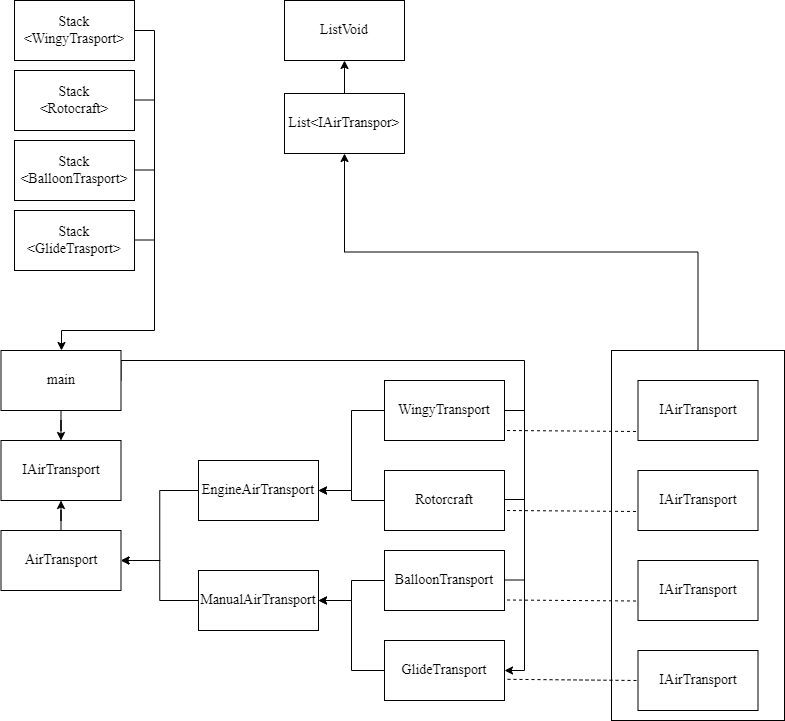

The diagram above was exported from draw.io. Its source (the exported page's mxGraphModel, read from the mxfile embedded in the PNG):
<mxGraphModel dx="1313" dy="3114" grid="1" gridSize="10" guides="1" tooltips="1" connect="1" arrows="1" fold="1" page="1" pageScale="1" pageWidth="827" pageHeight="1169" math="0" shadow="0">
  <root>
    <mxCell id="0" />
    <mxCell id="1" parent="0" />
    <mxCell id="jKfpRcQlBoDSVfoA2iXP-6" style="edgeStyle=orthogonalEdgeStyle;rounded=0;orthogonalLoop=1;jettySize=auto;html=1;exitX=0.5;exitY=1;exitDx=0;exitDy=0;fontFamily=Times New Roman;fontSize=14;" parent="1" source="jKfpRcQlBoDSVfoA2iXP-3" target="jKfpRcQlBoDSVfoA2iXP-5" edge="1">
      <mxGeometry relative="1" as="geometry" />
    </mxCell>
    <mxCell id="jKfpRcQlBoDSVfoA2iXP-22" style="edgeStyle=orthogonalEdgeStyle;rounded=0;orthogonalLoop=1;jettySize=auto;html=1;exitX=1;exitY=0.5;exitDx=0;exitDy=0;entryX=1;entryY=0.5;entryDx=0;entryDy=0;" parent="1" source="jKfpRcQlBoDSVfoA2iXP-3" target="jKfpRcQlBoDSVfoA2iXP-16" edge="1">
      <mxGeometry relative="1" as="geometry">
        <Array as="points">
          <mxPoint x="337" y="-1470" />
          <mxPoint x="740" y="-1470" />
          <mxPoint x="740" y="-1160" />
        </Array>
      </mxGeometry>
    </mxCell>
    <mxCell id="jKfpRcQlBoDSVfoA2iXP-3" value="&lt;font style=&quot;font-size: 14px;&quot;&gt;main&lt;/font&gt;" style="rounded=0;whiteSpace=wrap;html=1;fontFamily=Times New Roman;fontSize=14;" parent="1" vertex="1">
      <mxGeometry x="216.5" y="-1480" width="120" height="60" as="geometry" />
    </mxCell>
    <mxCell id="jKfpRcQlBoDSVfoA2iXP-5" value="&lt;font style=&quot;font-size: 14px;&quot;&gt;IAirTransport&lt;/font&gt;" style="rounded=0;whiteSpace=wrap;html=1;fontFamily=Times New Roman;fontSize=14;" parent="1" vertex="1">
      <mxGeometry x="216.5" y="-1390" width="120" height="60" as="geometry" />
    </mxCell>
    <mxCell id="jKfpRcQlBoDSVfoA2iXP-8" style="edgeStyle=orthogonalEdgeStyle;rounded=0;orthogonalLoop=1;jettySize=auto;html=1;exitX=0.5;exitY=0;exitDx=0;exitDy=0;fontFamily=Times New Roman;fontSize=14;" parent="1" source="jKfpRcQlBoDSVfoA2iXP-7" target="jKfpRcQlBoDSVfoA2iXP-5" edge="1">
      <mxGeometry relative="1" as="geometry" />
    </mxCell>
    <mxCell id="jKfpRcQlBoDSVfoA2iXP-7" value="&lt;font style=&quot;font-size: 14px;&quot;&gt;AirTransport&lt;/font&gt;" style="rounded=0;whiteSpace=wrap;html=1;fontFamily=Times New Roman;fontSize=14;" parent="1" vertex="1">
      <mxGeometry x="216.5" y="-1300" width="120" height="60" as="geometry" />
    </mxCell>
    <mxCell id="jKfpRcQlBoDSVfoA2iXP-11" style="edgeStyle=orthogonalEdgeStyle;rounded=0;orthogonalLoop=1;jettySize=auto;html=1;entryX=1;entryY=0.5;entryDx=0;entryDy=0;fontFamily=Times New Roman;fontSize=14;" parent="1" source="jKfpRcQlBoDSVfoA2iXP-9" target="jKfpRcQlBoDSVfoA2iXP-7" edge="1">
      <mxGeometry relative="1" as="geometry" />
    </mxCell>
    <mxCell id="jKfpRcQlBoDSVfoA2iXP-9" value="&lt;font style=&quot;font-size: 14px;&quot;&gt;EngineAirTransport&lt;/font&gt;" style="rounded=0;whiteSpace=wrap;html=1;fontFamily=Times New Roman;fontSize=14;" parent="1" vertex="1">
      <mxGeometry x="414" y="-1370" width="120" height="60" as="geometry" />
    </mxCell>
    <mxCell id="jKfpRcQlBoDSVfoA2iXP-12" style="edgeStyle=orthogonalEdgeStyle;rounded=0;orthogonalLoop=1;jettySize=auto;html=1;exitX=0;exitY=0.5;exitDx=0;exitDy=0;fontFamily=Times New Roman;fontSize=14;" parent="1" source="jKfpRcQlBoDSVfoA2iXP-10" target="jKfpRcQlBoDSVfoA2iXP-7" edge="1">
      <mxGeometry relative="1" as="geometry" />
    </mxCell>
    <mxCell id="jKfpRcQlBoDSVfoA2iXP-10" value="&lt;font style=&quot;font-size: 14px;&quot;&gt;ManualAirTransport&lt;/font&gt;" style="rounded=0;whiteSpace=wrap;html=1;fontFamily=Times New Roman;fontSize=14;" parent="1" vertex="1">
      <mxGeometry x="414" y="-1260" width="120" height="60" as="geometry" />
    </mxCell>
    <mxCell id="jKfpRcQlBoDSVfoA2iXP-17" style="edgeStyle=orthogonalEdgeStyle;rounded=0;orthogonalLoop=1;jettySize=auto;html=1;entryX=1;entryY=0.5;entryDx=0;entryDy=0;" parent="1" source="jKfpRcQlBoDSVfoA2iXP-13" target="jKfpRcQlBoDSVfoA2iXP-9" edge="1">
      <mxGeometry relative="1" as="geometry" />
    </mxCell>
    <mxCell id="jKfpRcQlBoDSVfoA2iXP-13" value="&lt;font style=&quot;font-size: 14px;&quot;&gt;WingyTransport&lt;/font&gt;" style="rounded=0;whiteSpace=wrap;html=1;fontFamily=Times New Roman;fontSize=14;" parent="1" vertex="1">
      <mxGeometry x="600" y="-1450" width="120" height="60" as="geometry" />
    </mxCell>
    <mxCell id="jKfpRcQlBoDSVfoA2iXP-18" style="edgeStyle=orthogonalEdgeStyle;rounded=0;orthogonalLoop=1;jettySize=auto;html=1;exitX=0;exitY=0.5;exitDx=0;exitDy=0;" parent="1" source="jKfpRcQlBoDSVfoA2iXP-14" target="jKfpRcQlBoDSVfoA2iXP-9" edge="1">
      <mxGeometry relative="1" as="geometry" />
    </mxCell>
    <mxCell id="jKfpRcQlBoDSVfoA2iXP-14" value="&lt;font style=&quot;font-size: 14px;&quot;&gt;Rotorcraft&lt;/font&gt;" style="rounded=0;whiteSpace=wrap;html=1;fontFamily=Times New Roman;fontSize=14;" parent="1" vertex="1">
      <mxGeometry x="600" y="-1360" width="120" height="60" as="geometry" />
    </mxCell>
    <mxCell id="jKfpRcQlBoDSVfoA2iXP-19" style="edgeStyle=orthogonalEdgeStyle;rounded=0;orthogonalLoop=1;jettySize=auto;html=1;exitX=0;exitY=0.5;exitDx=0;exitDy=0;" parent="1" source="jKfpRcQlBoDSVfoA2iXP-15" target="jKfpRcQlBoDSVfoA2iXP-10" edge="1">
      <mxGeometry relative="1" as="geometry" />
    </mxCell>
    <mxCell id="jKfpRcQlBoDSVfoA2iXP-15" value="&lt;font style=&quot;font-size: 14px;&quot;&gt;BalloonTransport&lt;/font&gt;" style="rounded=0;whiteSpace=wrap;html=1;fontFamily=Times New Roman;fontSize=14;" parent="1" vertex="1">
      <mxGeometry x="600" y="-1280" width="120" height="60" as="geometry" />
    </mxCell>
    <mxCell id="jKfpRcQlBoDSVfoA2iXP-21" style="edgeStyle=orthogonalEdgeStyle;rounded=0;orthogonalLoop=1;jettySize=auto;html=1;exitX=0;exitY=0.5;exitDx=0;exitDy=0;entryX=1;entryY=0.5;entryDx=0;entryDy=0;" parent="1" source="jKfpRcQlBoDSVfoA2iXP-16" target="jKfpRcQlBoDSVfoA2iXP-10" edge="1">
      <mxGeometry relative="1" as="geometry" />
    </mxCell>
    <mxCell id="jKfpRcQlBoDSVfoA2iXP-16" value="&lt;font style=&quot;font-size: 14px;&quot;&gt;GlideTransport&lt;/font&gt;" style="rounded=0;whiteSpace=wrap;html=1;fontFamily=Times New Roman;fontSize=14;" parent="1" vertex="1">
      <mxGeometry x="600" y="-1190" width="120" height="60" as="geometry" />
    </mxCell>
    <mxCell id="jKfpRcQlBoDSVfoA2iXP-23" value="" style="endArrow=none;html=1;rounded=0;exitX=1;exitY=0.5;exitDx=0;exitDy=0;" parent="1" source="jKfpRcQlBoDSVfoA2iXP-13" edge="1">
      <mxGeometry width="50" height="50" relative="1" as="geometry">
        <mxPoint x="750" y="-1410" as="sourcePoint" />
        <mxPoint x="740" y="-1420" as="targetPoint" />
      </mxGeometry>
    </mxCell>
    <mxCell id="jKfpRcQlBoDSVfoA2iXP-24" value="" style="endArrow=none;html=1;rounded=0;exitX=1;exitY=0.5;exitDx=0;exitDy=0;" parent="1" edge="1">
      <mxGeometry width="50" height="50" relative="1" as="geometry">
        <mxPoint x="720" y="-1331" as="sourcePoint" />
        <mxPoint x="740" y="-1331" as="targetPoint" />
      </mxGeometry>
    </mxCell>
    <mxCell id="jKfpRcQlBoDSVfoA2iXP-25" value="" style="endArrow=none;html=1;rounded=0;exitX=1;exitY=0.5;exitDx=0;exitDy=0;" parent="1" edge="1">
      <mxGeometry width="50" height="50" relative="1" as="geometry">
        <mxPoint x="720" y="-1250.5" as="sourcePoint" />
        <mxPoint x="740" y="-1250.5" as="targetPoint" />
      </mxGeometry>
    </mxCell>
    <mxCell id="jKfpRcQlBoDSVfoA2iXP-30" value="" style="endArrow=none;html=1;rounded=0;exitX=1;exitY=0.5;exitDx=0;exitDy=0;" parent="1" edge="1">
      <mxGeometry width="50" height="50" relative="1" as="geometry">
        <mxPoint x="350" y="-1660.5" as="sourcePoint" />
        <mxPoint x="370" y="-1660.5" as="targetPoint" />
      </mxGeometry>
    </mxCell>
    <mxCell id="jKfpRcQlBoDSVfoA2iXP-31" value="" style="endArrow=none;html=1;rounded=0;exitX=1;exitY=0.5;exitDx=0;exitDy=0;" parent="1" edge="1">
      <mxGeometry width="50" height="50" relative="1" as="geometry">
        <mxPoint x="350" y="-1730.5" as="sourcePoint" />
        <mxPoint x="370" y="-1730.5" as="targetPoint" />
      </mxGeometry>
    </mxCell>
    <mxCell id="jKfpRcQlBoDSVfoA2iXP-32" value="" style="endArrow=none;html=1;rounded=0;exitX=1;exitY=0.5;exitDx=0;exitDy=0;" parent="1" edge="1">
      <mxGeometry width="50" height="50" relative="1" as="geometry">
        <mxPoint x="350" y="-1590.5" as="sourcePoint" />
        <mxPoint x="370" y="-1590.5" as="targetPoint" />
      </mxGeometry>
    </mxCell>
    <mxCell id="jKfpRcQlBoDSVfoA2iXP-37" value="Stack&lt;div&gt;&amp;lt;GlideTrasport&amp;gt;&lt;/div&gt;" style="rounded=0;whiteSpace=wrap;html=1;fontFamily=Times New Roman;fontSize=14;" parent="1" vertex="1">
      <mxGeometry x="230" y="-1620" width="120" height="60" as="geometry" />
    </mxCell>
    <mxCell id="jKfpRcQlBoDSVfoA2iXP-38" value="Stack&lt;div&gt;&amp;lt;BalloonTrasport&amp;gt;&lt;/div&gt;" style="rounded=0;whiteSpace=wrap;html=1;fontFamily=Times New Roman;fontSize=14;" parent="1" vertex="1">
      <mxGeometry x="230" y="-1690" width="120" height="60" as="geometry" />
    </mxCell>
    <mxCell id="jKfpRcQlBoDSVfoA2iXP-39" value="Stack&lt;div&gt;&amp;lt;Rotocraft&amp;gt;&lt;/div&gt;" style="rounded=0;whiteSpace=wrap;html=1;fontFamily=Times New Roman;fontSize=14;" parent="1" vertex="1">
      <mxGeometry x="230" y="-1760" width="120" height="60" as="geometry" />
    </mxCell>
    <mxCell id="jKfpRcQlBoDSVfoA2iXP-45" style="edgeStyle=orthogonalEdgeStyle;rounded=0;orthogonalLoop=1;jettySize=auto;html=1;exitX=1;exitY=0.5;exitDx=0;exitDy=0;" parent="1" source="jKfpRcQlBoDSVfoA2iXP-40" target="jKfpRcQlBoDSVfoA2iXP-3" edge="1">
      <mxGeometry relative="1" as="geometry">
        <Array as="points">
          <mxPoint x="370" y="-1800" />
          <mxPoint x="370" y="-1500" />
          <mxPoint x="277" y="-1500" />
        </Array>
      </mxGeometry>
    </mxCell>
    <mxCell id="jKfpRcQlBoDSVfoA2iXP-40" value="&lt;font style=&quot;font-size: 14px;&quot;&gt;Stack&lt;/font&gt;&lt;div&gt;&lt;font style=&quot;font-size: 14px;&quot;&gt;&amp;lt;WingyTrasport&amp;gt;&lt;/font&gt;&lt;/div&gt;" style="rounded=0;whiteSpace=wrap;html=1;fontFamily=Times New Roman;fontSize=14;" parent="1" vertex="1">
      <mxGeometry x="230" y="-1830" width="120" height="60" as="geometry" />
    </mxCell>
    <mxCell id="jKfpRcQlBoDSVfoA2iXP-46" value="&lt;font style=&quot;font-size: 14px;&quot;&gt;ListVoid&lt;/font&gt;" style="rounded=0;whiteSpace=wrap;html=1;fontFamily=Times New Roman;fontSize=14;" parent="1" vertex="1">
      <mxGeometry x="500" y="-1830" width="120" height="60" as="geometry" />
    </mxCell>
    <mxCell id="jKfpRcQlBoDSVfoA2iXP-48" style="edgeStyle=orthogonalEdgeStyle;rounded=0;orthogonalLoop=1;jettySize=auto;html=1;exitX=0.5;exitY=0;exitDx=0;exitDy=0;entryX=0.5;entryY=1;entryDx=0;entryDy=0;" parent="1" source="jKfpRcQlBoDSVfoA2iXP-47" target="jKfpRcQlBoDSVfoA2iXP-46" edge="1">
      <mxGeometry relative="1" as="geometry" />
    </mxCell>
    <mxCell id="jKfpRcQlBoDSVfoA2iXP-47" value="&lt;font style=&quot;font-size: 14px;&quot;&gt;List&amp;lt;IAirTranspor&amp;gt;&lt;/font&gt;" style="rounded=0;whiteSpace=wrap;html=1;fontFamily=Times New Roman;fontSize=14;" parent="1" vertex="1">
      <mxGeometry x="500" y="-1737" width="120" height="60" as="geometry" />
    </mxCell>
    <mxCell id="jKfpRcQlBoDSVfoA2iXP-52" style="edgeStyle=orthogonalEdgeStyle;rounded=0;orthogonalLoop=1;jettySize=auto;html=1;exitX=0.5;exitY=0;exitDx=0;exitDy=0;entryX=0.5;entryY=1;entryDx=0;entryDy=0;" parent="1" source="jKfpRcQlBoDSVfoA2iXP-51" target="jKfpRcQlBoDSVfoA2iXP-47" edge="1">
      <mxGeometry relative="1" as="geometry" />
    </mxCell>
    <mxCell id="jKfpRcQlBoDSVfoA2iXP-51" value="" style="rounded=0;whiteSpace=wrap;html=1;" parent="1" vertex="1">
      <mxGeometry x="827" y="-1480" width="173" height="370" as="geometry" />
    </mxCell>
    <mxCell id="jKfpRcQlBoDSVfoA2iXP-53" value="&lt;font style=&quot;font-size: 14px;&quot;&gt;IAirTransport&lt;/font&gt;" style="rounded=0;whiteSpace=wrap;html=1;fontFamily=Times New Roman;fontSize=14;" parent="1" vertex="1">
      <mxGeometry x="853.5" y="-1450" width="120" height="60" as="geometry" />
    </mxCell>
    <mxCell id="jKfpRcQlBoDSVfoA2iXP-54" value="&lt;font style=&quot;font-size: 14px;&quot;&gt;IAirTransport&lt;/font&gt;" style="rounded=0;whiteSpace=wrap;html=1;fontFamily=Times New Roman;fontSize=14;" parent="1" vertex="1">
      <mxGeometry x="853.5" y="-1360" width="120" height="60" as="geometry" />
    </mxCell>
    <mxCell id="jKfpRcQlBoDSVfoA2iXP-55" value="&lt;font style=&quot;font-size: 14px;&quot;&gt;IAirTransport&lt;/font&gt;" style="rounded=0;whiteSpace=wrap;html=1;fontFamily=Times New Roman;fontSize=14;" parent="1" vertex="1">
      <mxGeometry x="853.5" y="-1270" width="120" height="60" as="geometry" />
    </mxCell>
    <mxCell id="jKfpRcQlBoDSVfoA2iXP-56" value="&lt;font style=&quot;font-size: 14px;&quot;&gt;IAirTransport&lt;/font&gt;" style="rounded=0;whiteSpace=wrap;html=1;fontFamily=Times New Roman;fontSize=14;" parent="1" vertex="1">
      <mxGeometry x="853.5" y="-1180" width="120" height="60" as="geometry" />
    </mxCell>
    <mxCell id="jKfpRcQlBoDSVfoA2iXP-57" value="" style="endArrow=none;dashed=1;html=1;rounded=0;entryX=0;entryY=0.5;entryDx=0;entryDy=0;exitX=1.025;exitY=0.647;exitDx=0;exitDy=0;exitPerimeter=0;" parent="1" source="jKfpRcQlBoDSVfoA2iXP-16" target="jKfpRcQlBoDSVfoA2iXP-56" edge="1">
      <mxGeometry width="50" height="50" relative="1" as="geometry">
        <mxPoint x="790" y="-1100" as="sourcePoint" />
        <mxPoint x="840" y="-1150" as="targetPoint" />
      </mxGeometry>
    </mxCell>
    <mxCell id="jKfpRcQlBoDSVfoA2iXP-58" value="" style="endArrow=none;dashed=1;html=1;rounded=0;entryX=0;entryY=0.5;entryDx=0;entryDy=0;exitX=1.025;exitY=0.647;exitDx=0;exitDy=0;exitPerimeter=0;" parent="1" edge="1">
      <mxGeometry width="50" height="50" relative="1" as="geometry">
        <mxPoint x="722.5" y="-1230.5" as="sourcePoint" />
        <mxPoint x="853.5" y="-1229.5" as="targetPoint" />
      </mxGeometry>
    </mxCell>
    <mxCell id="jKfpRcQlBoDSVfoA2iXP-59" value="" style="endArrow=none;dashed=1;html=1;rounded=0;entryX=0;entryY=0.5;entryDx=0;entryDy=0;exitX=1.025;exitY=0.647;exitDx=0;exitDy=0;exitPerimeter=0;" parent="1" edge="1">
      <mxGeometry width="50" height="50" relative="1" as="geometry">
        <mxPoint x="722.5" y="-1320" as="sourcePoint" />
        <mxPoint x="853.5" y="-1319" as="targetPoint" />
      </mxGeometry>
    </mxCell>
    <mxCell id="jKfpRcQlBoDSVfoA2iXP-60" value="" style="endArrow=none;dashed=1;html=1;rounded=0;entryX=0;entryY=0.5;entryDx=0;entryDy=0;exitX=1.025;exitY=0.647;exitDx=0;exitDy=0;exitPerimeter=0;" parent="1" edge="1">
      <mxGeometry width="50" height="50" relative="1" as="geometry">
        <mxPoint x="722.5" y="-1400" as="sourcePoint" />
        <mxPoint x="853.5" y="-1399" as="targetPoint" />
      </mxGeometry>
    </mxCell>
  </root>
</mxGraphModel>